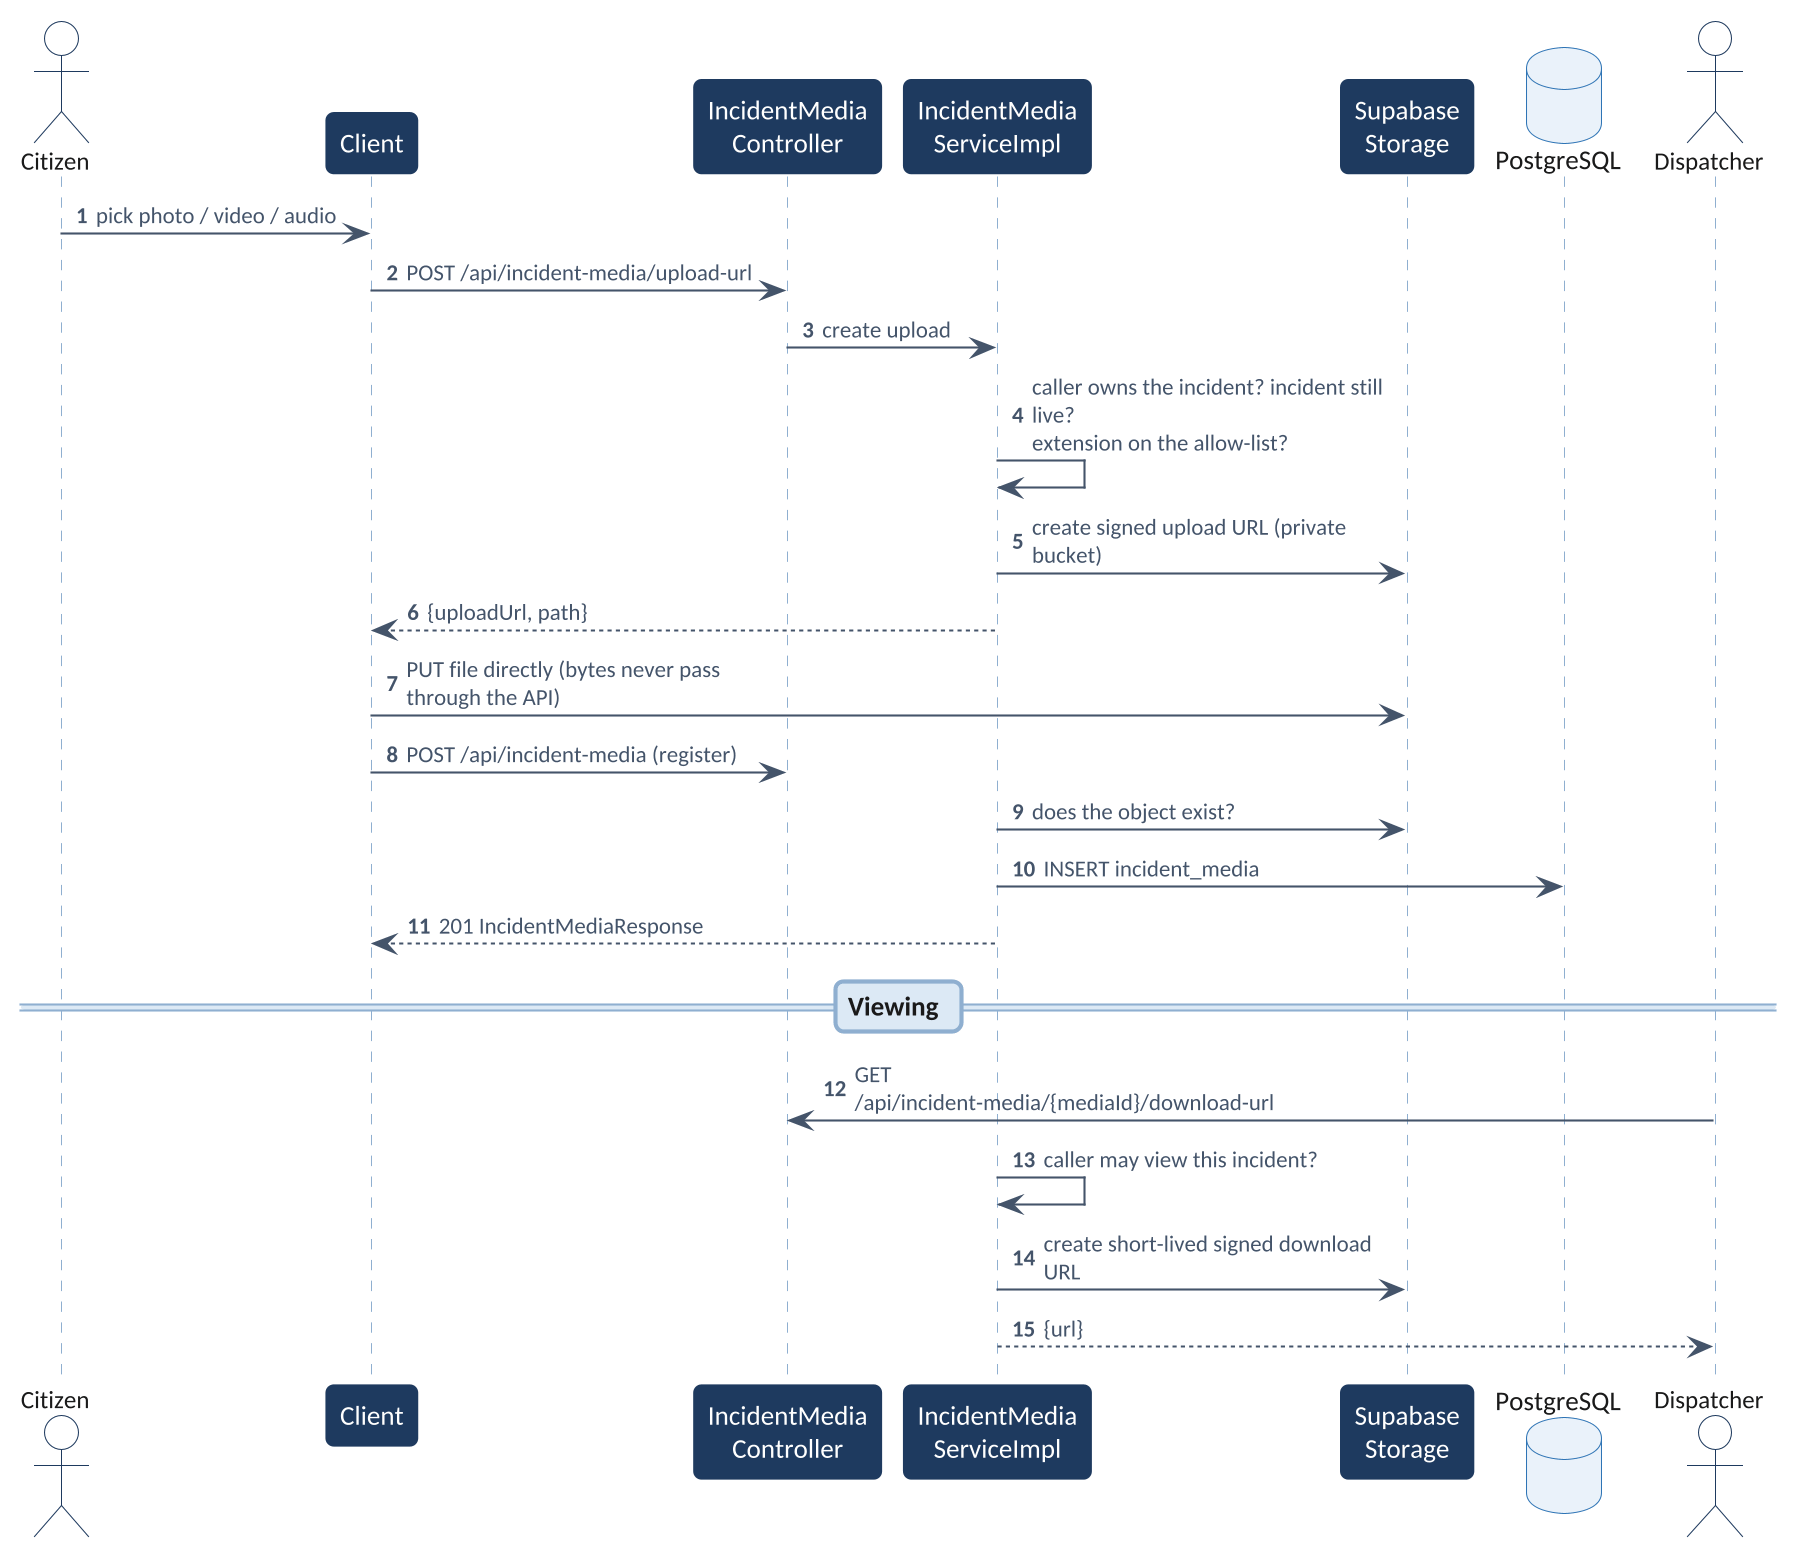

The diagram above was rendered by PlantUML. Its source (embedded in the PNG):
@startuml
!include theme.iuml
skinparam maxMessageSize 170
skinparam sequenceMessageAlign left
autonumber
actor "Citizen" as C
participant "Client" as A
participant "IncidentMedia\nController" as MC
participant "IncidentMedia\nServiceImpl" as MS
participant "Supabase\nStorage" as ST
database "PostgreSQL" as DB
actor "Dispatcher" as D
C -> A : pick photo / video / audio
A -> MC : POST /api/incident-media/upload-url
MC -> MS : create upload
MS -> MS : caller owns the incident? incident still live?\nextension on the allow-list?
MS -> ST : create signed upload URL (private bucket)
MS --> A : {uploadUrl, path}
A -> ST : PUT file directly (bytes never pass through the API)
A -> MC : POST /api/incident-media (register)
MS -> ST : does the object exist?
MS -> DB : INSERT incident_media
MS --> A : 201 IncidentMediaResponse
== Viewing ==
D -> MC : GET /api/incident-media/{mediaId}/download-url
MS -> MS : caller may view this incident?
MS -> ST : create short-lived signed download URL
MS --> D : {url}
@enduml